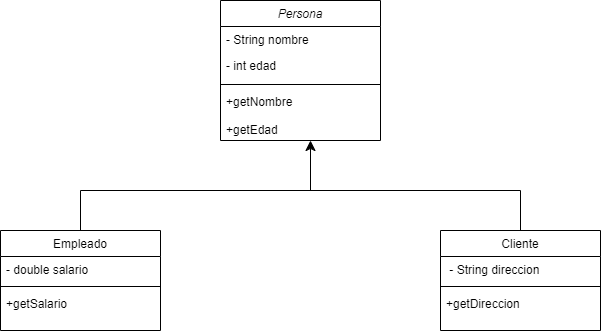

The diagram above was exported from draw.io. Its source (the exported page's mxGraphModel, read from the mxfile embedded in the PNG):
<mxGraphModel dx="880" dy="468" grid="1" gridSize="10" guides="1" tooltips="1" connect="1" arrows="1" fold="1" page="1" pageScale="1" pageWidth="827" pageHeight="1169" math="0" shadow="0">
  <root>
    <mxCell id="WIyWlLk6GJQsqaUBKTNV-0" />
    <mxCell id="WIyWlLk6GJQsqaUBKTNV-1" parent="WIyWlLk6GJQsqaUBKTNV-0" />
    <mxCell id="zkfFHV4jXpPFQw0GAbJ--0" value="Persona" style="swimlane;fontStyle=2;align=center;verticalAlign=top;childLayout=stackLayout;horizontal=1;startSize=26;horizontalStack=0;resizeParent=1;resizeLast=0;collapsible=1;marginBottom=0;rounded=0;shadow=0;strokeWidth=1;" parent="WIyWlLk6GJQsqaUBKTNV-1" vertex="1">
      <mxGeometry x="340" y="50" width="160" height="140" as="geometry">
        <mxRectangle x="230" y="140" width="160" height="26" as="alternateBounds" />
      </mxGeometry>
    </mxCell>
    <mxCell id="zkfFHV4jXpPFQw0GAbJ--1" value="- String nombre" style="text;align=left;verticalAlign=top;spacingLeft=4;spacingRight=4;overflow=hidden;rotatable=0;points=[[0,0.5],[1,0.5]];portConstraint=eastwest;" parent="zkfFHV4jXpPFQw0GAbJ--0" vertex="1">
      <mxGeometry y="26" width="160" height="26" as="geometry" />
    </mxCell>
    <mxCell id="zkfFHV4jXpPFQw0GAbJ--2" value="- int edad" style="text;align=left;verticalAlign=top;spacingLeft=4;spacingRight=4;overflow=hidden;rotatable=0;points=[[0,0.5],[1,0.5]];portConstraint=eastwest;rounded=0;shadow=0;html=0;" parent="zkfFHV4jXpPFQw0GAbJ--0" vertex="1">
      <mxGeometry y="52" width="160" height="28" as="geometry" />
    </mxCell>
    <mxCell id="zkfFHV4jXpPFQw0GAbJ--4" value="" style="line;html=1;strokeWidth=1;align=left;verticalAlign=middle;spacingTop=-1;spacingLeft=3;spacingRight=3;rotatable=0;labelPosition=right;points=[];portConstraint=eastwest;" parent="zkfFHV4jXpPFQw0GAbJ--0" vertex="1">
      <mxGeometry y="80" width="160" height="8" as="geometry" />
    </mxCell>
    <mxCell id="zkfFHV4jXpPFQw0GAbJ--5" value="+getNombre&#10;&#10;+getEdad" style="text;align=left;verticalAlign=top;spacingLeft=4;spacingRight=4;overflow=hidden;rotatable=0;points=[[0,0.5],[1,0.5]];portConstraint=eastwest;" parent="zkfFHV4jXpPFQw0GAbJ--0" vertex="1">
      <mxGeometry y="88" width="160" height="52" as="geometry" />
    </mxCell>
    <mxCell id="zkfFHV4jXpPFQw0GAbJ--17" value="Empleado" style="swimlane;fontStyle=0;align=center;verticalAlign=top;childLayout=stackLayout;horizontal=1;startSize=26;horizontalStack=0;resizeParent=1;resizeLast=0;collapsible=1;marginBottom=0;rounded=0;shadow=0;strokeWidth=1;" parent="WIyWlLk6GJQsqaUBKTNV-1" vertex="1">
      <mxGeometry x="120" y="280" width="160" height="100" as="geometry">
        <mxRectangle x="550" y="140" width="160" height="26" as="alternateBounds" />
      </mxGeometry>
    </mxCell>
    <mxCell id="zkfFHV4jXpPFQw0GAbJ--18" value="- double salario" style="text;align=left;verticalAlign=top;spacingLeft=4;spacingRight=4;overflow=hidden;rotatable=0;points=[[0,0.5],[1,0.5]];portConstraint=eastwest;" parent="zkfFHV4jXpPFQw0GAbJ--17" vertex="1">
      <mxGeometry y="26" width="160" height="26" as="geometry" />
    </mxCell>
    <mxCell id="zkfFHV4jXpPFQw0GAbJ--23" value="" style="line;html=1;strokeWidth=1;align=left;verticalAlign=middle;spacingTop=-1;spacingLeft=3;spacingRight=3;rotatable=0;labelPosition=right;points=[];portConstraint=eastwest;" parent="zkfFHV4jXpPFQw0GAbJ--17" vertex="1">
      <mxGeometry y="52" width="160" height="8" as="geometry" />
    </mxCell>
    <mxCell id="zkfFHV4jXpPFQw0GAbJ--24" value="+getSalario" style="text;align=left;verticalAlign=top;spacingLeft=4;spacingRight=4;overflow=hidden;rotatable=0;points=[[0,0.5],[1,0.5]];portConstraint=eastwest;" parent="zkfFHV4jXpPFQw0GAbJ--17" vertex="1">
      <mxGeometry y="60" width="160" height="26" as="geometry" />
    </mxCell>
    <mxCell id="RF9vT7yldRg3NGLr8PXb-6" value="" style="edgeStyle=segmentEdgeStyle;endArrow=classic;html=1;curved=0;rounded=0;endSize=8;startSize=8;exitX=0.5;exitY=0;exitDx=0;exitDy=0;" edge="1" parent="WIyWlLk6GJQsqaUBKTNV-1" source="zkfFHV4jXpPFQw0GAbJ--17">
      <mxGeometry width="50" height="50" relative="1" as="geometry">
        <mxPoint x="200" y="240" as="sourcePoint" />
        <mxPoint x="430" y="190" as="targetPoint" />
        <Array as="points">
          <mxPoint x="200" y="240" />
          <mxPoint x="430" y="240" />
        </Array>
      </mxGeometry>
    </mxCell>
    <mxCell id="RF9vT7yldRg3NGLr8PXb-11" value="" style="shape=partialRectangle;whiteSpace=wrap;html=1;bottom=0;right=0;fillColor=none;rotation=90;" vertex="1" parent="WIyWlLk6GJQsqaUBKTNV-1">
      <mxGeometry x="505" y="155" width="50" height="220" as="geometry" />
    </mxCell>
    <mxCell id="zkfFHV4jXpPFQw0GAbJ--13" value="Cliente" style="swimlane;fontStyle=0;align=center;verticalAlign=top;childLayout=stackLayout;horizontal=1;startSize=26;horizontalStack=0;resizeParent=1;resizeLast=0;collapsible=1;marginBottom=0;rounded=0;shadow=0;strokeWidth=1;" parent="WIyWlLk6GJQsqaUBKTNV-1" vertex="1">
      <mxGeometry x="560" y="280" width="160" height="100" as="geometry">
        <mxRectangle x="340" y="380" width="170" height="26" as="alternateBounds" />
      </mxGeometry>
    </mxCell>
    <mxCell id="zkfFHV4jXpPFQw0GAbJ--14" value=" - String direccion" style="text;align=left;verticalAlign=top;spacingLeft=4;spacingRight=4;overflow=hidden;rotatable=0;points=[[0,0.5],[1,0.5]];portConstraint=eastwest;" parent="zkfFHV4jXpPFQw0GAbJ--13" vertex="1">
      <mxGeometry y="26" width="160" height="26" as="geometry" />
    </mxCell>
    <mxCell id="zkfFHV4jXpPFQw0GAbJ--15" value="" style="line;html=1;strokeWidth=1;align=left;verticalAlign=middle;spacingTop=-1;spacingLeft=3;spacingRight=3;rotatable=0;labelPosition=right;points=[];portConstraint=eastwest;" parent="zkfFHV4jXpPFQw0GAbJ--13" vertex="1">
      <mxGeometry y="52" width="160" height="8" as="geometry" />
    </mxCell>
    <mxCell id="RF9vT7yldRg3NGLr8PXb-0" value="+getDireccion" style="text;align=left;verticalAlign=top;spacingLeft=4;spacingRight=4;overflow=hidden;rotatable=0;points=[[0,0.5],[1,0.5]];portConstraint=eastwest;" vertex="1" parent="zkfFHV4jXpPFQw0GAbJ--13">
      <mxGeometry y="60" width="160" height="26" as="geometry" />
    </mxCell>
  </root>
</mxGraphModel>